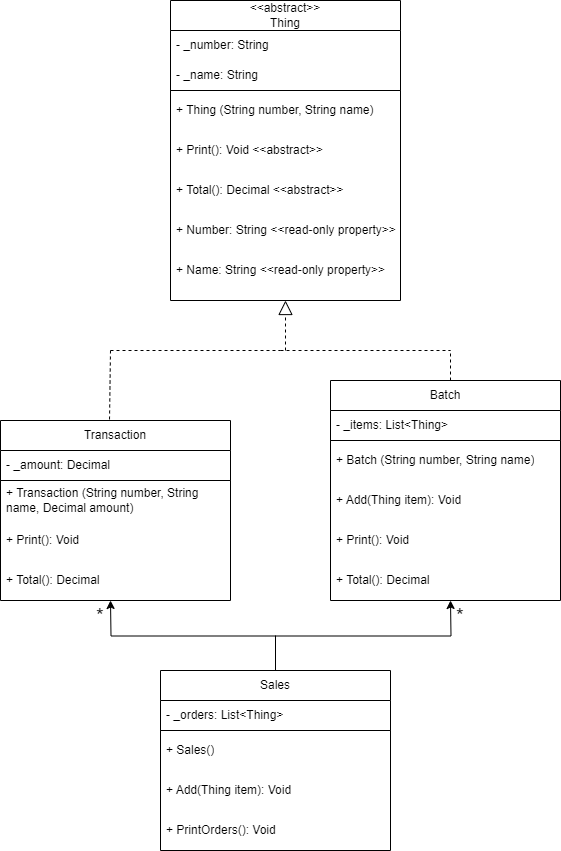

The diagram above was exported from draw.io. Its source (the exported page's mxGraphModel, read from the mxfile embedded in the PNG):
<mxGraphModel dx="935" dy="644" grid="1" gridSize="10" guides="1" tooltips="1" connect="1" arrows="1" fold="1" page="1" pageScale="1" pageWidth="1654" pageHeight="1169" math="0" shadow="0">
  <root>
    <mxCell id="0" />
    <mxCell id="1" parent="0" />
    <mxCell id="wfRh57VuHQnGWz4YcKZG-1" value="&amp;lt;&amp;lt;abstract&amp;gt;&amp;gt;&lt;br&gt;Thing" style="swimlane;fontStyle=0;childLayout=stackLayout;horizontal=1;startSize=30;horizontalStack=0;resizeParent=1;resizeParentMax=0;resizeLast=0;collapsible=1;marginBottom=0;whiteSpace=wrap;html=1;labelBackgroundColor=none;" parent="1" vertex="1">
      <mxGeometry x="380" y="100" width="230" height="90" as="geometry" />
    </mxCell>
    <mxCell id="wfRh57VuHQnGWz4YcKZG-2" value="- _number: String" style="text;strokeColor=none;fillColor=none;align=left;verticalAlign=middle;spacingLeft=4;spacingRight=4;overflow=hidden;points=[[0,0.5],[1,0.5]];portConstraint=eastwest;rotatable=0;whiteSpace=wrap;html=1;labelBackgroundColor=none;" parent="wfRh57VuHQnGWz4YcKZG-1" vertex="1">
      <mxGeometry y="30" width="230" height="30" as="geometry" />
    </mxCell>
    <mxCell id="wfRh57VuHQnGWz4YcKZG-3" value="- _name: String" style="text;strokeColor=none;fillColor=none;align=left;verticalAlign=middle;spacingLeft=4;spacingRight=4;overflow=hidden;points=[[0,0.5],[1,0.5]];portConstraint=eastwest;rotatable=0;whiteSpace=wrap;html=1;labelBackgroundColor=none;" parent="wfRh57VuHQnGWz4YcKZG-1" vertex="1">
      <mxGeometry y="60" width="230" height="30" as="geometry" />
    </mxCell>
    <mxCell id="wfRh57VuHQnGWz4YcKZG-25" value="" style="swimlane;startSize=0;" parent="1" vertex="1">
      <mxGeometry x="380" y="190" width="230" height="210" as="geometry" />
    </mxCell>
    <mxCell id="wfRh57VuHQnGWz4YcKZG-5" value="+ Thing (String number, String name)" style="text;align=left;verticalAlign=middle;spacingLeft=4;spacingRight=4;overflow=hidden;points=[[0,0.5],[1,0.5]];portConstraint=eastwest;rotatable=0;whiteSpace=wrap;html=1;labelBackgroundColor=none;strokeColor=none;" parent="wfRh57VuHQnGWz4YcKZG-25" vertex="1">
      <mxGeometry width="230" height="40" as="geometry" />
    </mxCell>
    <mxCell id="wfRh57VuHQnGWz4YcKZG-6" value="+ Print(): Void &amp;lt;&amp;lt;abstract&amp;gt;&amp;gt;" style="text;strokeColor=none;fillColor=none;align=left;verticalAlign=middle;spacingLeft=4;spacingRight=4;overflow=hidden;points=[[0,0.5],[1,0.5]];portConstraint=eastwest;rotatable=0;whiteSpace=wrap;html=1;labelBackgroundColor=none;" parent="wfRh57VuHQnGWz4YcKZG-25" vertex="1">
      <mxGeometry y="40" width="230" height="40" as="geometry" />
    </mxCell>
    <mxCell id="wfRh57VuHQnGWz4YcKZG-20" value="+ Total(): Decimal &amp;lt;&amp;lt;abstract&amp;gt;&amp;gt;&amp;nbsp;" style="text;strokeColor=none;fillColor=none;align=left;verticalAlign=middle;spacingLeft=4;spacingRight=4;overflow=hidden;points=[[0,0.5],[1,0.5]];portConstraint=eastwest;rotatable=0;whiteSpace=wrap;html=1;labelBackgroundColor=none;" parent="wfRh57VuHQnGWz4YcKZG-25" vertex="1">
      <mxGeometry y="80" width="230" height="40" as="geometry" />
    </mxCell>
    <mxCell id="wfRh57VuHQnGWz4YcKZG-26" value="+ Number: String &amp;lt;&amp;lt;read-only property&amp;gt;&amp;gt;" style="text;strokeColor=none;fillColor=none;align=left;verticalAlign=middle;spacingLeft=4;spacingRight=4;overflow=hidden;points=[[0,0.5],[1,0.5]];portConstraint=eastwest;rotatable=0;whiteSpace=wrap;html=1;labelBackgroundColor=none;" parent="wfRh57VuHQnGWz4YcKZG-25" vertex="1">
      <mxGeometry y="120" width="230" height="40" as="geometry" />
    </mxCell>
    <mxCell id="wfRh57VuHQnGWz4YcKZG-27" value="+ Name: String &amp;lt;&amp;lt;read-only property&amp;gt;&amp;gt;" style="text;strokeColor=none;fillColor=none;align=left;verticalAlign=middle;spacingLeft=4;spacingRight=4;overflow=hidden;points=[[0,0.5],[1,0.5]];portConstraint=eastwest;rotatable=0;whiteSpace=wrap;html=1;labelBackgroundColor=none;" parent="wfRh57VuHQnGWz4YcKZG-25" vertex="1">
      <mxGeometry y="160" width="230" height="40" as="geometry" />
    </mxCell>
    <mxCell id="bgK79LSolfCGiXcJb5-G-3" style="edgeStyle=orthogonalEdgeStyle;rounded=0;orthogonalLoop=1;jettySize=auto;html=1;exitX=0.5;exitY=0;exitDx=0;exitDy=0;" parent="1" source="wfRh57VuHQnGWz4YcKZG-28" edge="1">
      <mxGeometry relative="1" as="geometry">
        <mxPoint x="320" y="700" as="targetPoint" />
      </mxGeometry>
    </mxCell>
    <mxCell id="bgK79LSolfCGiXcJb5-G-4" style="edgeStyle=orthogonalEdgeStyle;rounded=0;orthogonalLoop=1;jettySize=auto;html=1;exitX=0.5;exitY=0;exitDx=0;exitDy=0;" parent="1" source="wfRh57VuHQnGWz4YcKZG-28" edge="1">
      <mxGeometry relative="1" as="geometry">
        <mxPoint x="660" y="700" as="targetPoint" />
      </mxGeometry>
    </mxCell>
    <mxCell id="wfRh57VuHQnGWz4YcKZG-28" value="Sales" style="swimlane;fontStyle=0;childLayout=stackLayout;horizontal=1;startSize=30;horizontalStack=0;resizeParent=1;resizeParentMax=0;resizeLast=0;collapsible=1;marginBottom=0;whiteSpace=wrap;html=1;labelBackgroundColor=none;" parent="1" vertex="1">
      <mxGeometry x="370" y="770" width="230" height="60" as="geometry" />
    </mxCell>
    <mxCell id="wfRh57VuHQnGWz4YcKZG-29" value="- _orders: List&amp;lt;Thing&amp;gt;" style="text;strokeColor=none;fillColor=none;align=left;verticalAlign=middle;spacingLeft=4;spacingRight=4;overflow=hidden;points=[[0,0.5],[1,0.5]];portConstraint=eastwest;rotatable=0;whiteSpace=wrap;html=1;labelBackgroundColor=none;" parent="wfRh57VuHQnGWz4YcKZG-28" vertex="1">
      <mxGeometry y="30" width="230" height="30" as="geometry" />
    </mxCell>
    <mxCell id="wfRh57VuHQnGWz4YcKZG-31" value="" style="swimlane;startSize=0;" parent="1" vertex="1">
      <mxGeometry x="370" y="830" width="230" height="120" as="geometry" />
    </mxCell>
    <mxCell id="wfRh57VuHQnGWz4YcKZG-32" value="+ Sales()" style="text;align=left;verticalAlign=middle;spacingLeft=4;spacingRight=4;overflow=hidden;points=[[0,0.5],[1,0.5]];portConstraint=eastwest;rotatable=0;whiteSpace=wrap;html=1;labelBackgroundColor=none;strokeColor=none;" parent="wfRh57VuHQnGWz4YcKZG-31" vertex="1">
      <mxGeometry width="230" height="40" as="geometry" />
    </mxCell>
    <mxCell id="wfRh57VuHQnGWz4YcKZG-33" value="+ Add(Thing item): Void" style="text;strokeColor=none;fillColor=none;align=left;verticalAlign=middle;spacingLeft=4;spacingRight=4;overflow=hidden;points=[[0,0.5],[1,0.5]];portConstraint=eastwest;rotatable=0;whiteSpace=wrap;html=1;labelBackgroundColor=none;" parent="wfRh57VuHQnGWz4YcKZG-31" vertex="1">
      <mxGeometry y="40" width="230" height="40" as="geometry" />
    </mxCell>
    <mxCell id="wfRh57VuHQnGWz4YcKZG-35" value="+ PrintOrders(): Void" style="text;strokeColor=none;fillColor=none;align=left;verticalAlign=middle;spacingLeft=4;spacingRight=4;overflow=hidden;points=[[0,0.5],[1,0.5]];portConstraint=eastwest;rotatable=0;whiteSpace=wrap;html=1;labelBackgroundColor=none;" parent="wfRh57VuHQnGWz4YcKZG-31" vertex="1">
      <mxGeometry y="80" width="230" height="40" as="geometry" />
    </mxCell>
    <mxCell id="wfRh57VuHQnGWz4YcKZG-37" value="Batch" style="swimlane;fontStyle=0;childLayout=stackLayout;horizontal=1;startSize=30;horizontalStack=0;resizeParent=1;resizeParentMax=0;resizeLast=0;collapsible=1;marginBottom=0;whiteSpace=wrap;html=1;labelBackgroundColor=none;" parent="1" vertex="1">
      <mxGeometry x="540" y="480" width="230" height="60" as="geometry" />
    </mxCell>
    <mxCell id="wfRh57VuHQnGWz4YcKZG-38" value="- _items: List&amp;lt;Thing&amp;gt;" style="text;strokeColor=none;fillColor=none;align=left;verticalAlign=middle;spacingLeft=4;spacingRight=4;overflow=hidden;points=[[0,0.5],[1,0.5]];portConstraint=eastwest;rotatable=0;whiteSpace=wrap;html=1;labelBackgroundColor=none;" parent="wfRh57VuHQnGWz4YcKZG-37" vertex="1">
      <mxGeometry y="30" width="230" height="30" as="geometry" />
    </mxCell>
    <mxCell id="wfRh57VuHQnGWz4YcKZG-39" value="" style="swimlane;startSize=0;" parent="1" vertex="1">
      <mxGeometry x="540" y="540" width="230" height="160" as="geometry" />
    </mxCell>
    <mxCell id="wfRh57VuHQnGWz4YcKZG-40" value="&lt;span style=&quot;color: rgba(0, 0, 0, 0); font-family: monospace; font-size: 0px; text-wrap: nowrap;&quot;&gt;%3CmxGraphModel%3E%3Croot%3E%3CmxCell%20id%3D%220%22%2F%3E%3CmxCell%20id%3D%221%22%20parent%3D%220%22%2F%3E%3CmxCell%20id%3D%222%22%20value%3D%22%2B%20Thing%20(String%20number%2C%20String%20name)%22%20style%3D%22text%3Balign%3Dleft%3BverticalAlign%3Dmiddle%3BspacingLeft%3D4%3BspacingRight%3D4%3Boverflow%3Dhidden%3Bpoints%3D%5B%5B0%2C0.5%5D%2C%5B1%2C0.5%5D%5D%3BportConstraint%3Deastwest%3Brotatable%3D0%3BwhiteSpace%3Dwrap%3Bhtml%3D1%3BlabelBackgroundColor%3Dnone%3BstrokeColor%3Dnone%3B%22%20vertex%3D%221%22%20parent%3D%221%22%3E%3CmxGeometry%20x%3D%22210%22%20y%3D%22240%22%20width%3D%22230%22%20height%3D%2240%22%20as%3D%22geometry%22%2F%3E%3C%2FmxCell%3E%3C%2Froot%3E%3C%2FmxGraphModel%3E&lt;/span&gt;" style="text;align=left;verticalAlign=middle;spacingLeft=4;spacingRight=4;overflow=hidden;points=[[0,0.5],[1,0.5]];portConstraint=eastwest;rotatable=0;whiteSpace=wrap;html=1;labelBackgroundColor=none;strokeColor=none;" parent="wfRh57VuHQnGWz4YcKZG-39" vertex="1">
      <mxGeometry width="230" height="40" as="geometry" />
    </mxCell>
    <mxCell id="wfRh57VuHQnGWz4YcKZG-41" value="+ Add(Thing item): Void" style="text;strokeColor=none;fillColor=none;align=left;verticalAlign=middle;spacingLeft=4;spacingRight=4;overflow=hidden;points=[[0,0.5],[1,0.5]];portConstraint=eastwest;rotatable=0;whiteSpace=wrap;html=1;labelBackgroundColor=none;" parent="wfRh57VuHQnGWz4YcKZG-39" vertex="1">
      <mxGeometry y="40" width="230" height="40" as="geometry" />
    </mxCell>
    <mxCell id="wfRh57VuHQnGWz4YcKZG-42" value="+ Print(): Void" style="text;strokeColor=none;fillColor=none;align=left;verticalAlign=middle;spacingLeft=4;spacingRight=4;overflow=hidden;points=[[0,0.5],[1,0.5]];portConstraint=eastwest;rotatable=0;whiteSpace=wrap;html=1;labelBackgroundColor=none;" parent="wfRh57VuHQnGWz4YcKZG-39" vertex="1">
      <mxGeometry y="80" width="230" height="40" as="geometry" />
    </mxCell>
    <mxCell id="wfRh57VuHQnGWz4YcKZG-43" value="+ Total(): Decimal&amp;nbsp;" style="text;strokeColor=none;fillColor=none;align=left;verticalAlign=middle;spacingLeft=4;spacingRight=4;overflow=hidden;points=[[0,0.5],[1,0.5]];portConstraint=eastwest;rotatable=0;whiteSpace=wrap;html=1;labelBackgroundColor=none;" parent="wfRh57VuHQnGWz4YcKZG-39" vertex="1">
      <mxGeometry y="120" width="230" height="40" as="geometry" />
    </mxCell>
    <mxCell id="wfRh57VuHQnGWz4YcKZG-44" value="+ Batch (String number, String name)" style="text;align=left;verticalAlign=middle;spacingLeft=4;spacingRight=4;overflow=hidden;points=[[0,0.5],[1,0.5]];portConstraint=eastwest;rotatable=0;whiteSpace=wrap;html=1;labelBackgroundColor=none;strokeColor=none;" parent="wfRh57VuHQnGWz4YcKZG-39" vertex="1">
      <mxGeometry width="230" height="40" as="geometry" />
    </mxCell>
    <mxCell id="wfRh57VuHQnGWz4YcKZG-47" value="Transaction" style="swimlane;fontStyle=0;childLayout=stackLayout;horizontal=1;startSize=30;horizontalStack=0;resizeParent=1;resizeParentMax=0;resizeLast=0;collapsible=1;marginBottom=0;whiteSpace=wrap;html=1;labelBackgroundColor=none;" parent="1" vertex="1">
      <mxGeometry x="210" y="520" width="230" height="60" as="geometry" />
    </mxCell>
    <mxCell id="wfRh57VuHQnGWz4YcKZG-48" value="- _amount: Decimal" style="text;strokeColor=none;fillColor=none;align=left;verticalAlign=middle;spacingLeft=4;spacingRight=4;overflow=hidden;points=[[0,0.5],[1,0.5]];portConstraint=eastwest;rotatable=0;whiteSpace=wrap;html=1;labelBackgroundColor=none;" parent="wfRh57VuHQnGWz4YcKZG-47" vertex="1">
      <mxGeometry y="30" width="230" height="30" as="geometry" />
    </mxCell>
    <mxCell id="wfRh57VuHQnGWz4YcKZG-49" value="" style="swimlane;startSize=0;" parent="1" vertex="1">
      <mxGeometry x="210" y="580" width="230" height="120" as="geometry" />
    </mxCell>
    <mxCell id="wfRh57VuHQnGWz4YcKZG-54" value="+ Transaction (String number, String name, Decimal amount)" style="text;align=left;verticalAlign=middle;spacingLeft=4;spacingRight=4;overflow=hidden;points=[[0,0.5],[1,0.5]];portConstraint=eastwest;rotatable=0;whiteSpace=wrap;html=1;labelBackgroundColor=none;strokeColor=none;" parent="wfRh57VuHQnGWz4YcKZG-49" vertex="1">
      <mxGeometry width="230" height="40" as="geometry" />
    </mxCell>
    <mxCell id="wfRh57VuHQnGWz4YcKZG-55" value="+ Print(): Void" style="text;strokeColor=none;fillColor=none;align=left;verticalAlign=middle;spacingLeft=4;spacingRight=4;overflow=hidden;points=[[0,0.5],[1,0.5]];portConstraint=eastwest;rotatable=0;whiteSpace=wrap;html=1;labelBackgroundColor=none;" parent="wfRh57VuHQnGWz4YcKZG-49" vertex="1">
      <mxGeometry y="40" width="230" height="40" as="geometry" />
    </mxCell>
    <mxCell id="wfRh57VuHQnGWz4YcKZG-56" value="+ Total(): Decimal&amp;nbsp;" style="text;strokeColor=none;fillColor=none;align=left;verticalAlign=middle;spacingLeft=4;spacingRight=4;overflow=hidden;points=[[0,0.5],[1,0.5]];portConstraint=eastwest;rotatable=0;whiteSpace=wrap;html=1;labelBackgroundColor=none;" parent="wfRh57VuHQnGWz4YcKZG-49" vertex="1">
      <mxGeometry y="80" width="230" height="40" as="geometry" />
    </mxCell>
    <mxCell id="bgK79LSolfCGiXcJb5-G-5" value="&lt;font style=&quot;font-size: 20px;&quot;&gt;*&lt;/font&gt;" style="text;html=1;align=center;verticalAlign=middle;whiteSpace=wrap;rounded=0;" parent="1" vertex="1">
      <mxGeometry x="290" y="710" width="40" height="10" as="geometry" />
    </mxCell>
    <mxCell id="bgK79LSolfCGiXcJb5-G-6" value="&lt;font style=&quot;font-size: 20px;&quot;&gt;*&lt;/font&gt;" style="text;html=1;align=center;verticalAlign=middle;whiteSpace=wrap;rounded=0;" parent="1" vertex="1">
      <mxGeometry x="650" y="710" width="40" height="10" as="geometry" />
    </mxCell>
    <mxCell id="bgK79LSolfCGiXcJb5-G-8" value="" style="endArrow=block;dashed=1;endFill=0;endSize=12;html=1;rounded=0;entryX=0.5;entryY=1;entryDx=0;entryDy=0;" parent="1" target="wfRh57VuHQnGWz4YcKZG-25" edge="1">
      <mxGeometry width="160" relative="1" as="geometry">
        <mxPoint x="495" y="450" as="sourcePoint" />
        <mxPoint x="560" y="440" as="targetPoint" />
      </mxGeometry>
    </mxCell>
    <mxCell id="bgK79LSolfCGiXcJb5-G-11" value="" style="endArrow=none;dashed=1;html=1;rounded=0;" parent="1" edge="1">
      <mxGeometry width="50" height="50" relative="1" as="geometry">
        <mxPoint x="490" y="450" as="sourcePoint" />
        <mxPoint x="660" y="450" as="targetPoint" />
      </mxGeometry>
    </mxCell>
    <mxCell id="bgK79LSolfCGiXcJb5-G-12" value="" style="endArrow=none;dashed=1;html=1;rounded=0;" parent="1" edge="1">
      <mxGeometry width="50" height="50" relative="1" as="geometry">
        <mxPoint x="320" y="450" as="sourcePoint" />
        <mxPoint x="490" y="450" as="targetPoint" />
      </mxGeometry>
    </mxCell>
    <mxCell id="bgK79LSolfCGiXcJb5-G-13" value="" style="endArrow=none;dashed=1;html=1;rounded=0;exitX=0.474;exitY=-0.017;exitDx=0;exitDy=0;exitPerimeter=0;" parent="1" source="wfRh57VuHQnGWz4YcKZG-47" edge="1">
      <mxGeometry width="50" height="50" relative="1" as="geometry">
        <mxPoint x="460" y="560" as="sourcePoint" />
        <mxPoint x="320" y="450" as="targetPoint" />
      </mxGeometry>
    </mxCell>
    <mxCell id="bgK79LSolfCGiXcJb5-G-14" value="" style="endArrow=none;dashed=1;html=1;rounded=0;" parent="1" edge="1">
      <mxGeometry width="50" height="50" relative="1" as="geometry">
        <mxPoint x="660" y="480" as="sourcePoint" />
        <mxPoint x="660" y="450" as="targetPoint" />
      </mxGeometry>
    </mxCell>
  </root>
</mxGraphModel>